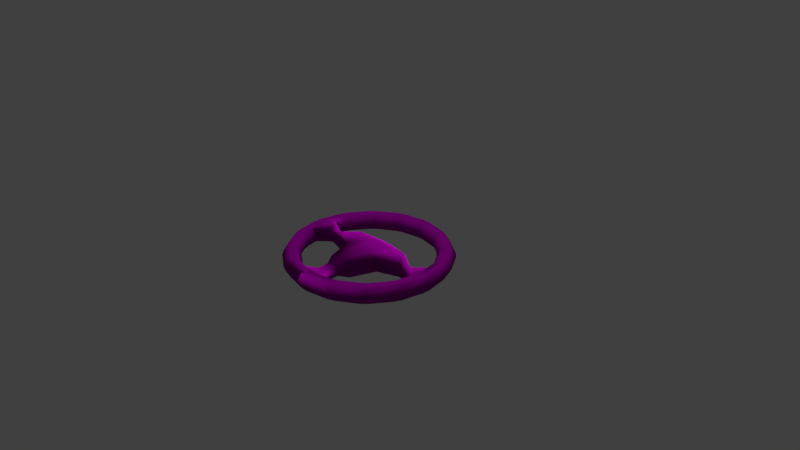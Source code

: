 # Source: SteeringWheel2.blend  (saved by Blender 2.79.0; exported with 4.5.12 LTS)
import bpy
from mathutils import Matrix  # noqa: F401  (used for matrix-valued properties, if any)

bpy.ops.wm.read_factory_settings(use_empty=True)
scene = bpy.context.scene
scene.name = 'Scene'

# ---- collections
col_collection_1 = bpy.data.collections.new('Collection 1'); scene.collection.children.link(col_collection_1)

# ---- images (referenced by path relative to the original .blend; pixels are not part of the script)
import os
ASSET_DIR = os.environ.get("B2B_ASSET_DIR", "")  # directory of the original .blend (textures are referenced by path, not embedded)
HERE = os.path.dirname(os.path.abspath(__file__))  # packed textures are extracted next to this script under _unpacked/

def load_image(name, relpath, width, height, colorspace="sRGB"):
    """Load a texture the original file referenced (path relative to the .blend, or extracted next to this script)."""
    p = next((c for c in (os.path.join(HERE, relpath), os.path.join(ASSET_DIR, relpath)) if relpath and os.path.exists(c)), "")
    if p:
        img = bpy.data.images.load(p, check_existing=True)
        img.name = name
    else:  # same state as the original file: an image datablock whose file is absent (Cycles renders it pink)
        img = bpy.data.images.new(name, width, height)
        img.source = "FILE"
        img.filepath = "//" + (relpath or name)
    img.colorspace_settings.name = colorspace
    return img
img_normalmap_png = load_image('NormalMap.png', 'NormalMap.png', 1024, 1024, 'Non-Color')
img_steeringwheel_png = load_image('SteeringWheel.png', 'SteeringWheel.png', 1024, 1024, 'sRGB')

# ---- materials (node trees are filled in below, after node groups)
mat_material_001 = bpy.data.materials.new('Material.001')
mat_material_001.alpha_threshold = 0.0
mat_material_001.roughness = 0.5

# ---- material node trees
mat_material_001.use_nodes = True; mat_material_001.node_tree.nodes.clear()
_N = mat_material_001.node_tree.nodes; _L = mat_material_001.node_tree.links
n0 = _N.new('ShaderNodeTexImage'); n0.name = 'Image Texture.001'; n0.location = (-341, -18)
n0.width = 140
n0.image = img_normalmap_png
n1 = _N.new('ShaderNodeTexImage'); n1.name = 'Image Texture'; n1.location = (-346, 297)
n1.width = 140
n1.image = img_steeringwheel_png
n2 = _N.new('ShaderNodeMixShader'); n2.name = 'Mix Shader'; n2.location = (220, 178)
n2.inputs[0].default_value = 0.1
n3 = _N.new('ShaderNodeOutputMaterial'); n3.name = 'Material Output'; n3.location = (423, 191)
n4 = _N.new('ShaderNodeBsdfDiffuse'); n4.name = 'Diffuse BSDF'; n4.location = (10, 300)
n5 = _N.new('ShaderNodeBsdfAnisotropic'); n5.name = 'Glossy BSDF'; n5.location = (34, 55)
n5.distribution = 'GGX'
n5.inputs[0].default_value = (0.0547, 0.0547, 0.0547, 1.0)
n5.inputs[1].default_value = 0.4743
n6 = _N.new('ShaderNodeNormalMap'); n6.name = 'Normal Map'; n6.location = (-174, 107)
n6.inputs[0].default_value = 4.5
_L.new(n0.outputs[0], n6.inputs[1])
_L.new(n4.outputs[0], n2.inputs[1])
_L.new(n2.outputs[0], n3.inputs[0])
_L.new(n5.outputs[0], n2.inputs[2])
_L.new(n1.outputs[0], n4.inputs[0])
_L.new(n6.outputs[0], n4.inputs[2])
_L.new(n6.outputs[0], n5.inputs[4])
n3.is_active_output = True

# ---- world
world_world = bpy.data.worlds.new('World'); scene.world = world_world
world_world.color = (0.05088, 0.05088, 0.05088)
world_world.use_sun_shadow = False
world_world.sun_shadow_jitter_overblur = 0.0
world_world.cycles.sampling_method = 'MANUAL'

# ---- cameras
cam_camera = bpy.data.cameras.new('Camera')
cam_camera.clip_end = 100.0
cam_camera.lens = 35.0
cam_camera.sensor_width = 32.0
cam_camera.sensor_height = 18.0
cam_camera.ortho_scale = 7.314
cam_camera.dof.focus_distance = 0.0

# ---- lights
light_sun_002 = bpy.data.lights.new('Sun.002', 'SUN')
light_sun_002.transmission_factor = 0.0
light_sun_002.angle = 0.1993
light_sun_002.energy = 1.0
light_sun_002.shadow_buffer_clip_start = 0.5
light_sun_002.shadow_soft_size = 0.1
light_sun_002.shadow_cascade_max_distance = 1000.0
light_sun_001 = bpy.data.lights.new('Sun.001', 'SUN')
light_sun_001.transmission_factor = 0.0
light_sun_001.angle = 0.1993
light_sun_001.energy = 1.0
light_sun_001.shadow_buffer_clip_start = 0.5
light_sun_001.shadow_soft_size = 0.1
light_sun_001.shadow_cascade_max_distance = 1000.0

# ---- meshes
me_torus = bpy.data.meshes.new('Torus')
me_torus.from_pydata([(1.115, 0.05262, 0.0), (1.115, -0.05262, 0.0), (1.052, -0.05262, 0.1083), (1.052, 0.05262, 0.1083), (1.009, 0.0, 0.1083), (0.927, 0.05262, 0.1083), (0.927, -0.05262, 0.1083), (0.9909, 0.0, 0.1083), (0.927, -0.05262, -0.1083), (0.927, 0.05262, -0.1083), (0.9909, 0.0, -0.1083), (1.052, 0.05262, -0.1083), (1.052, -0.05262, -0.1083), (1.009, 0.0, -0.1083), (1.01, 0.4751, 0.0), (1.05, 0.3779, 0.0), (0.9921, 0.354, 0.1083), (0.9518, 0.4512, 0.1083), (0.9323, 0.3862, 0.1083), (0.8363, 0.4034, 0.1083), (0.8766, 0.3061, 0.1083), (0.9155, 0.3792, 0.1083), (0.8189, 0.2822, 1.531e-17), (0.7786, 0.3795, 1.531e-17), (0.8766, 0.3061, -0.1083), (0.8363, 0.4034, -0.1083), (0.9155, 0.3792, -0.1083), (0.9518, 0.4512, -0.1083), (0.9921, 0.354, -0.1083), (0.9323, 0.3862, -0.1083), (0.8253, 0.7509, 0.0), (0.7509, 0.8253, 0.0), (0.7811, 0.7067, 0.1083), (0.7067, 0.7811, 0.1083), (0.7135, 0.7135, 0.1083), (0.6183, 0.6927, 0.1083), (0.6927, 0.6183, 0.1083), (0.7007, 0.7007, 0.1083), (0.5741, 0.6485, 1.531e-17), (0.6485, 0.5741, 1.531e-17), (0.6927, 0.6183, -0.1083), (0.6183, 0.6927, -0.1083), (0.7007, 0.7007, -0.1083), (0.7067, 0.7811, -0.1083), (0.7811, 0.7067, -0.1083), (0.7135, 0.7135, -0.1083), (0.4751, 1.01, 0.0), (0.3779, 1.05, 0.0), (0.4512, 0.9518, 0.1083), (0.354, 0.9921, 0.1083), (0.3862, 0.9323, 0.1083), (0.3061, 0.8766, 0.1083), (0.4034, 0.8363, 0.1083), (0.3792, 0.9155, 0.1083), (0.2822, 0.8189, 1.531e-17), (0.3795, 0.7786, 1.531e-17), (0.4034, 0.8363, -0.1083), (0.3061, 0.8766, -0.1083), (0.3792, 0.9155, -0.1083), (0.354, 0.9921, -0.1083), (0.4512, 0.9518, -0.1083), (0.3862, 0.9323, -0.1083), (-0.05262, 1.115, 0.0), (0.05262, 1.115, 0.0), (0.05262, 1.052, 0.1083), (-0.05262, 1.052, 0.1083), (7.619e-08, 1.009, 0.1083), (-0.05262, 0.927, 0.1083), (0.05262, 0.927, 0.1083), (7.481e-08, 0.9909, 0.1083), (-0.05262, 0.8645, 1.531e-17), (0.05262, 0.8645, 1.531e-17), (0.05262, 0.927, -0.1083), (-0.05262, 0.927, -0.1083), (7.481e-08, 0.9909, -0.1083), (-0.05262, 1.052, -0.1083), (0.05262, 1.052, -0.1083), (7.619e-08, 1.009, -0.1083), (-0.3779, 1.05, 0.0), (-0.4751, 1.01, 0.0), (-0.354, 0.9921, 0.1083), (-0.4512, 0.9518, 0.1083), (-0.3862, 0.9323, 0.1083), (-0.4034, 0.8363, 0.1083), (-0.3061, 0.8766, 0.1083), (-0.3792, 0.9155, 0.1083), (-0.3795, 0.7786, 1.531e-17), (-0.2822, 0.8189, 1.531e-17), (-0.3061, 0.8766, -0.1083), (-0.4034, 0.8363, -0.1083), (-0.3792, 0.9155, -0.1083), (-0.4512, 0.9518, -0.1083), (-0.354, 0.9921, -0.1083), (-0.3862, 0.9323, -0.1083), (-0.7509, 0.8253, 0.0), (-0.8253, 0.7509, 0.0), (-0.7067, 0.7811, 0.1083), (-0.7811, 0.7067, 0.1083), (-0.7135, 0.7135, 0.1083), (-0.6927, 0.6183, 0.1083), (-0.6183, 0.6927, 0.1083), (-0.7007, 0.7007, 0.1083), (-0.6485, 0.5741, 1.531e-17), (-0.5741, 0.6485, 1.531e-17), (-0.6183, 0.6927, -0.1083), (-0.6927, 0.6183, -0.1083), (-0.7007, 0.7007, -0.1083), (-0.7811, 0.7067, -0.1083), (-0.7067, 0.7811, -0.1083), (-0.7135, 0.7135, -0.1083), (-1.01, 0.4751, 0.0), (-1.05, 0.3779, 0.0), (-0.9518, 0.4512, 0.1083), (-0.9921, 0.354, 0.1083), (-0.9323, 0.3862, 0.1083), (-0.8766, 0.3061, 0.1083), (-0.8363, 0.4034, 0.1083), (-0.9155, 0.3792, 0.1083), (-0.7786, 0.3795, 1.531e-17), (-0.8189, 0.2822, 1.531e-17), (-0.8363, 0.4034, -0.1083), (-0.8766, 0.3061, -0.1083), (-0.9155, 0.3792, -0.1083), (-0.9921, 0.354, -0.1083), (-0.9518, 0.4512, -0.1083), (-0.9323, 0.3862, -0.1083), (-1.115, -0.05262, 0.0), (-1.115, 0.05262, 0.0), (-1.052, 0.05262, 0.1083), (-1.052, -0.05262, 0.1083), (-1.009, 8.822e-08, 0.1083), (-0.927, -0.05262, 0.1083), (-0.927, 0.05262, 0.1083), (-0.9909, 8.663e-08, 0.1083), (-0.927, 0.05262, -0.1083), (-0.927, -0.05262, -0.1083), (-0.9909, 8.663e-08, -0.1083), (-1.052, -0.05262, -0.1083), (-1.052, 0.05262, -0.1083), (-1.009, 8.822e-08, -0.1083), (-1.01, -0.4751, 0.0), (-1.05, -0.3779, 0.0), (-0.9921, -0.354, 0.1083), (-0.9518, -0.4512, 0.1083), (-0.9323, -0.3862, 0.1083), (-0.8363, -0.4034, 0.1083), (-0.8766, -0.3061, 0.1083), (-0.9155, -0.3792, 0.1083), (-0.8189, -0.2822, 1.531e-17), (-0.7786, -0.3795, 1.531e-17), (-0.8766, -0.3061, -0.1083), (-0.8363, -0.4034, -0.1083), (-0.9155, -0.3792, -0.1083), (-0.9518, -0.4512, -0.1083), (-0.9921, -0.354, -0.1083), (-0.9323, -0.3862, -0.1083), (-0.7509, -0.8253, 0.0), (-0.8253, -0.7509, 0.0), (-0.7811, -0.7067, 0.1083), (-0.7067, -0.7811, 0.1083), (-0.7135, -0.7135, 0.1083), (-0.6183, -0.6927, 0.1083), (-0.6927, -0.6183, 0.1083), (-0.7007, -0.7007, 0.1083), (-0.5741, -0.6485, 1.531e-17), (-0.6485, -0.5741, 1.531e-17), (-0.6927, -0.6183, -0.1083), (-0.6183, -0.6927, -0.1083), (-0.7007, -0.7007, -0.1083), (-0.7067, -0.7811, -0.1083), (-0.7811, -0.7067, -0.1083), (-0.7135, -0.7135, -0.1083), (-0.4751, -1.01, 0.0), (-0.3779, -1.05, 0.0), (-0.4512, -0.9518, 0.1083), (-0.354, -0.9921, 0.1083), (-0.3862, -0.9323, 0.1083), (-0.3061, -0.8766, 0.1083), (-0.4034, -0.8363, 0.1083), (-0.3792, -0.9155, 0.1083), (-0.3795, -0.7786, 1.531e-17), (-0.2822, -0.8189, 1.531e-17), (-0.4034, -0.8363, -0.1083), (-0.3061, -0.8766, -0.1083), (-0.3792, -0.9155, -0.1083), (-0.354, -0.9921, -0.1083), (-0.4512, -0.9518, -0.1083), (-0.3862, -0.9323, -0.1083), (0.05262, -1.115, 0.0), (-0.05262, -1.115, 0.0), (-0.05262, -1.052, 0.1083), (0.05262, -1.052, 0.1083), (7.619e-08, -1.009, 0.1083), (0.05262, -0.927, 0.1083), (-0.05262, -0.927, 0.1083), (7.481e-08, -0.9909, 0.1083), (-0.05262, -0.927, -0.1083), (0.05262, -0.927, -0.1083), (7.481e-08, -0.9909, -0.1083), (0.05262, -1.052, -0.1083), (-0.05262, -1.052, -0.1083), (7.619e-08, -1.009, -0.1083), (0.4751, -1.01, 0.0), (0.3779, -1.05, 0.0), (0.354, -0.9921, 0.1083), (0.4512, -0.9518, 0.1083), (0.3862, -0.9323, 0.1083), (0.4034, -0.8363, 0.1083), (0.3061, -0.8766, 0.1083), (0.3792, -0.9155, 0.1083), (0.3795, -0.7786, 1.531e-17), (0.2822, -0.8189, 1.531e-17), (0.3061, -0.8766, -0.1083), (0.4034, -0.8363, -0.1083), (0.3792, -0.9155, -0.1083), (0.4512, -0.9518, -0.1083), (0.354, -0.9921, -0.1083), (0.3862, -0.9323, -0.1083), (0.8253, -0.7509, 0.0), (0.7509, -0.8253, 0.0), (0.7067, -0.7811, 0.1083), (0.7811, -0.7067, 0.1083), (0.7135, -0.7135, 0.1083), (0.6927, -0.6183, 0.1083), (0.6183, -0.6927, 0.1083), (0.7007, -0.7007, 0.1083), (0.5741, -0.6485, 1.531e-17), (0.6485, -0.5741, 1.531e-17), (0.6183, -0.6927, -0.1083), (0.6927, -0.6183, -0.1083), (0.7007, -0.7007, -0.1083), (0.7811, -0.7067, -0.1083), (0.7067, -0.7811, -0.1083), (0.7135, -0.7135, -0.1083), (1.01, -0.4751, 0.0), (1.05, -0.3779, 0.0), (0.9518, -0.4512, 0.1083), (0.9921, -0.354, 0.1083), (0.9323, -0.3862, 0.1083), (0.8766, -0.3061, 0.1083), (0.8363, -0.4034, 0.1083), (0.9155, -0.3792, 0.1083), (0.8189, -0.2822, 1.531e-17), (0.7786, -0.3795, 1.531e-17), (0.8363, -0.4034, -0.1083), (0.8766, -0.3061, -0.1083), (0.9155, -0.3792, -0.1083), (0.9921, -0.354, -0.1083), (0.9518, -0.4512, -0.1083), (0.9323, -0.3862, -0.1083), (-0.1674, -0.8417, 1.531e-17), (0.1674, -0.8417, 1.531e-17), (0.8417, 0.1674, 1.531e-17), (0.8417, -0.1674, 1.531e-17), (-0.8417, 0.1674, 1.531e-17), (-0.8417, -0.1674, 1.531e-17), (-0.1481, -0.908, 0.1083), (-0.1752, -0.881, 0.0707), (-0.2096, -0.8958, 0.1083), (-0.1752, -0.881, -0.0707), (-0.1481, -0.908, -0.1083), (-0.2096, -0.8958, -0.1083), (0.1752, -0.881, 0.0707), (0.1481, -0.908, 0.1083), (0.2096, -0.8958, 0.1083), (0.1481, -0.908, -0.1083), (0.1752, -0.881, -0.0707), (0.2096, -0.8958, -0.1083), (0.882, 0.1754, 0.07255), (0.9079, 0.1488, 0.1083), (0.8958, 0.2096, 0.1083), (0.9079, 0.1488, -0.1083), (0.882, 0.1754, -0.07255), (0.8958, 0.2096, -0.1083), (0.9079, -0.1487, 0.1083), (0.8822, -0.1755, 0.07284), (0.8958, -0.2096, 0.1083), (0.8822, -0.1755, -0.07284), (0.9079, -0.1487, -0.1083), (0.8958, -0.2096, -0.1083), (-0.9079, 0.1488, 0.1083), (-0.882, 0.1754, 0.07255), (-0.8958, 0.2096, 0.1083), (-0.882, 0.1754, -0.07255), (-0.9079, 0.1488, -0.1083), (-0.8958, 0.2096, -0.1083), (-0.8822, -0.1755, 0.07284), (-0.9079, -0.1487, 0.1083), (-0.8958, -0.2096, 0.1083), (-0.9079, -0.1487, -0.1083), (-0.8822, -0.1755, -0.07284), (-0.8958, -0.2096, -0.1083), (-0.1592, -0.4668, -0.1), (-0.1932, -0.4668, -0.06868), (-0.1932, -0.4668, 0.06868), (-0.1592, -0.4668, 0.1), (-0.41, 0.2057, -0.1), (-0.4189, 0.2363, -0.069), (-0.4189, 0.2363, 0.069), (-0.41, 0.2057, 0.1), (0.1932, -0.4668, -0.06868), (0.1592, -0.4668, -0.1), (0.1592, -0.4668, 0.1), (0.1932, -0.4668, 0.06868), (0.4189, 0.2363, -0.069), (0.41, 0.2057, -0.1), (0.41, 0.2057, 0.1), (0.4189, 0.2363, 0.069), (-0.306, -0.1527, -0.06868), (-0.2821, -0.1258, -0.1), (-0.2821, -0.1258, 0.1), (-0.306, -0.1527, 0.06868), (0.2821, -0.1258, -0.1), (0.306, -0.1527, -0.06868), (0.306, -0.1527, 0.06868), (0.2821, -0.1258, 0.1), (0.6959, 0.07235, 0.06106), (0.6956, 0.1049, 0.02921), (0.6399, 0.1097, 0.02801), (0.6357, 0.07653, 0.05958), (0.6959, 0.07235, -0.06106), (0.6357, 0.07653, -0.05958), (0.6399, 0.1097, -0.02801), (0.6956, 0.1049, -0.02921), (0.6893, -0.097, -0.02904), (0.6303, -0.09158, -0.02666), (0.6309, -0.05994, -0.05805), (0.6914, -0.06485, -0.06073), (0.6893, -0.097, 0.02904), (0.6914, -0.06485, 0.06073), (0.6309, -0.05994, 0.05805), (0.6303, -0.09158, 0.02666), (-0.6893, -0.097, 0.02903), (-0.6303, -0.09157, 0.02666), (-0.6309, -0.05994, 0.05804), (-0.6914, -0.06485, 0.06073), (-0.6956, 0.1049, 0.02921), (-0.6959, 0.07235, 0.06106), (-0.6357, 0.07652, 0.05957), (-0.6399, 0.1097, 0.02801), (-0.6959, 0.07235, -0.06106), (-0.6956, 0.1049, -0.02921), (-0.6399, 0.1097, -0.02801), (-0.6357, 0.07652, -0.05957), (-0.6893, -0.097, -0.02903), (-0.6914, -0.06485, -0.06073), (-0.6309, -0.05994, -0.05804), (-0.6303, -0.09157, -0.02666), (-0.08278, -0.5953, -0.06043), (-0.1168, -0.5953, -0.02911), (-0.1168, -0.5953, 0.02911), (-0.08278, -0.5953, 0.06043), (0.08278, -0.5953, 0.06043), (0.1168, -0.5953, 0.02911), (0.1168, -0.5953, -0.02911), (0.08278, -0.5953, -0.06043), (-0.1168, -0.7684, -0.02911), (-0.08278, -0.7684, -0.06043), (-0.08278, -0.7684, 0.06043), (-0.1168, -0.7684, 0.02911), (0.1168, -0.7684, 0.02911), (0.08278, -0.7684, 0.06043), (0.08278, -0.7684, -0.06043), (0.1168, -0.7684, -0.02911), (0.1367, 0.2057, -0.1), (-0.1367, 0.2057, -0.1), (-0.1396, 0.285, -0.069), (0.1396, 0.285, -0.069), (-0.1367, 0.2057, 0.1), (0.1367, 0.2057, 0.1), (0.1396, 0.285, 0.069), (-0.1396, 0.285, 0.069), (0.02759, -0.7684, 0.06043), (-0.02759, -0.7684, 0.06043), (-0.02759, -0.7684, -0.06043), (0.02759, -0.7684, -0.06043), (-0.05308, -0.4668, -0.1), (0.05308, -0.4668, -0.1), (0.02759, -0.5953, -0.06043), (-0.02759, -0.5953, -0.06043), (-0.09402, -0.1258, -0.1), (0.09402, -0.1258, -0.1), (0.05308, -0.4668, 0.1), (-0.05308, -0.4668, 0.1), (-0.02759, -0.5953, 0.06043), (0.02759, -0.5953, 0.06043), (0.09402, -0.1258, 0.1), (-0.09402, -0.1258, 0.1)], [], [(11, 28, 15, 0), (132, 131, 287, 335, 337, 280), (27, 44, 30, 14), (235, 1, 2, 237), (18, 17, 32, 34, 37, 36, 19, 21), (19, 36, 39, 23), (23, 39, 40, 25), (26, 25, 40, 42, 45, 44, 27, 29), (31, 46, 48, 33), (14, 30, 32, 17), (43, 60, 46, 31), (35, 52, 55, 38), (38, 55, 56, 41), (42, 41, 56, 58, 61, 60, 43, 45), (47, 63, 64, 49), (34, 33, 48, 50, 53, 52, 35, 37), (59, 76, 63, 47), (51, 68, 71, 54), (54, 71, 72, 57), (58, 57, 72, 74, 77, 76, 59, 61), (75, 92, 78, 62), (50, 49, 64, 66, 69, 68, 51, 53), (66, 65, 80, 82, 85, 84, 67, 69), (67, 84, 87, 70), (70, 87, 88, 73), (74, 73, 88, 90, 93, 92, 75, 77), (91, 108, 94, 79), (62, 78, 80, 65), (82, 81, 96, 98, 101, 100, 83, 85), (83, 100, 103, 86), (86, 103, 104, 89), (90, 89, 104, 106, 109, 108, 91, 93), (95, 110, 112, 97), (79, 94, 96, 81), (107, 124, 110, 95), (99, 116, 118, 102), (102, 118, 120, 105), (106, 105, 120, 122, 125, 124, 107, 109), (123, 138, 127, 111), (98, 97, 112, 114, 117, 116, 99, 101), (119, 254, 283, 285, 121), (332, 286, 255, 290, 344), (137, 154, 141, 126), (111, 127, 128, 113), (286, 288, 146, 148, 255), (136, 135, 289, 291, 150, 152, 155, 154, 137, 139), (293, 294, 311, 308), (255, 148, 150, 291, 290), (153, 170, 157, 140), (126, 141, 142, 129), (144, 143, 158, 160, 163, 162, 145, 147), (145, 162, 165, 149), (149, 165, 166, 151), (152, 151, 166, 168, 171, 170, 153, 155), (169, 186, 172, 156), (140, 157, 158, 143), (160, 159, 174, 176, 179, 178, 161, 163), (161, 178, 180, 164), (164, 180, 182, 167), (168, 167, 182, 184, 187, 186, 169, 171), (173, 189, 190, 175), (156, 172, 174, 159), (185, 200, 189, 173), (192, 191, 204, 206, 209, 208, 264, 263, 193, 195), (199, 216, 203, 188), (356, 259, 250, 257, 359), (262, 264, 208, 211, 251), (363, 360, 262, 251, 266), (6, 5, 269, 316, 329, 274), (251, 211, 212, 267, 266), (215, 232, 219, 202), (188, 203, 204, 191), (206, 205, 220, 222, 225, 224, 207, 209), (207, 224, 226, 210), (210, 226, 228, 213), (214, 213, 228, 230, 233, 232, 215, 217), (231, 248, 234, 218), (202, 219, 220, 205), (222, 221, 236, 238, 241, 240, 223, 225), (223, 240, 243, 227), (227, 243, 244, 229), (230, 229, 244, 246, 249, 248, 231, 233), (218, 234, 236, 221), (239, 276, 275, 253, 242), (268, 270, 20, 22, 252), (317, 268, 252, 272, 323), (328, 324, 277, 253, 275), (252, 22, 24, 273, 272), (0, 15, 16, 3), (2, 3, 4), (5, 6, 7), (8, 9, 10), (11, 12, 13), (16, 17, 18), (19, 20, 21), (24, 25, 26), (27, 28, 29), (32, 33, 34), (35, 36, 37), (40, 41, 42), (43, 44, 45), (48, 49, 50), (51, 52, 53), (56, 57, 58), (59, 60, 61), (64, 65, 66), (67, 68, 69), (72, 73, 74), (75, 76, 77), (80, 81, 82), (83, 84, 85), (88, 89, 90), (91, 92, 93), (96, 97, 98), (99, 100, 101), (104, 105, 106), (107, 108, 109), (112, 113, 114), (115, 116, 117), (120, 121, 122), (123, 124, 125), (128, 129, 130), (131, 132, 133), (134, 135, 136), (137, 138, 139), (142, 143, 144), (145, 146, 147), (150, 151, 152), (153, 154, 155), (158, 159, 160), (161, 162, 163), (166, 167, 168), (169, 170, 171), (174, 175, 176), (177, 178, 179), (182, 183, 184), (185, 186, 187), (190, 191, 192), (193, 194, 195), (196, 197, 198), (199, 200, 201), (204, 205, 206), (207, 208, 209), (212, 213, 214), (215, 216, 217), (220, 221, 222), (223, 224, 225), (228, 229, 230), (231, 232, 233), (236, 237, 238), (239, 240, 241), (244, 245, 246), (247, 248, 249), (31, 33, 32, 30), (173, 175, 174, 172), (161, 164, 165, 162), (172, 186, 185, 173), (35, 38, 39, 36), (95, 97, 96, 94), (51, 54, 55, 52), (235, 237, 236, 234), (99, 102, 103, 100), (15, 28, 27, 14), (234, 248, 247, 235), (207, 210, 211, 208), (14, 17, 16, 15), (47, 49, 48, 46), (198, 197, 265, 267, 212, 214, 217, 216, 199, 201), (149, 151, 150, 148), (46, 60, 59, 47), (119, 121, 120, 118), (1, 12, 11, 0), (181, 183, 182, 180), (83, 86, 87, 84), (23, 25, 24, 22), (141, 154, 153, 140), (63, 76, 75, 62), (203, 216, 215, 202), (67, 70, 71, 68), (239, 242, 243, 240), (0, 3, 2, 1), (181, 250, 259, 261, 183), (140, 143, 142, 141), (164, 167, 166, 165), (54, 57, 56, 55), (189, 200, 199, 188), (127, 138, 137, 126), (62, 65, 64, 63), (38, 41, 40, 39), (102, 105, 104, 103), (219, 232, 231, 218), (111, 113, 112, 110), (210, 213, 212, 211), (79, 81, 80, 78), (188, 191, 190, 189), (126, 129, 128, 127), (110, 124, 123, 111), (86, 89, 88, 87), (202, 205, 204, 203), (242, 245, 244, 243), (94, 108, 107, 95), (227, 229, 228, 226), (9, 8, 278, 327, 320, 271), (223, 227, 226, 224), (30, 44, 43, 31), (145, 149, 148, 146), (78, 92, 91, 79), (218, 221, 220, 219), (115, 119, 118, 116), (19, 23, 22, 20), (157, 170, 169, 156), (70, 73, 72, 71), (177, 181, 180, 178), (156, 159, 158, 157), (247, 12, 1, 235), (184, 183, 261, 260, 196, 198, 201, 200, 185, 187), (176, 175, 190, 192, 195, 194, 256, 258, 177, 179), (194, 193, 263, 361, 372, 373, 358, 256), (197, 196, 260, 357, 374, 375, 362, 265), (4, 3, 16, 18, 21, 20, 270, 269, 5, 7), (238, 237, 2, 4, 7, 6, 274, 276, 239, 241), (246, 245, 279, 278, 8, 10, 13, 12, 247, 249), (242, 253, 277, 279, 245), (135, 134, 284, 340, 345, 289), (336, 341, 283, 254, 281), (122, 121, 285, 284, 134, 136, 139, 138, 123, 125), (114, 113, 128, 130, 133, 132, 280, 282, 115, 117), (310, 299, 338, 334), (364, 305, 312, 381), (304, 307, 318, 322), (381, 312, 301, 377), (383, 295, 351, 384), (367, 370, 307, 304), (300, 303, 353, 354), (296, 309, 346, 343), (312, 305, 321, 326), (377, 301, 355, 378), (10, 9, 271, 273, 24, 26, 29, 28, 11, 13), (308, 311, 333, 347), (306, 315, 330, 319), (350, 349, 356, 359), (130, 129, 142, 144, 147, 146, 288, 287, 131, 133), (298, 297, 342, 339), (314, 313, 325, 331), (368, 299, 310, 387), (384, 351, 358, 373), (294, 293, 349, 350), (387, 310, 295, 383), (313, 314, 303, 300), (115, 282, 281, 254, 119), (378, 355, 362, 375), (354, 353, 360, 363), (256, 257, 258), (259, 260, 261), (262, 263, 264), (265, 266, 267), (268, 269, 270), (271, 272, 273), (274, 275, 276), (277, 278, 279), (280, 281, 282), (283, 284, 285), (286, 287, 288), (289, 290, 291), (316, 317, 318, 319), (320, 321, 322, 323), (324, 325, 326, 327), (328, 329, 330, 331), (332, 333, 334, 335), (336, 337, 338, 339), (340, 341, 342, 343), (344, 345, 346, 347), (280, 337, 336, 281), (265, 362, 363, 266), (259, 356, 357, 260), (286, 332, 335, 287), (268, 317, 316, 269), (274, 329, 328, 275), (277, 324, 327, 278), (289, 345, 344, 290), (256, 358, 359, 257), (262, 360, 361, 263), (271, 320, 323, 272), (283, 341, 340, 284), (309, 292, 293, 308), (365, 296, 297, 366), (369, 306, 307, 370), (315, 302, 303, 314), (295, 310, 311, 294), (301, 312, 313, 300), (317, 323, 322, 318), (326, 321, 320, 327), (319, 330, 329, 316), (331, 325, 324, 328), (306, 319, 318, 307), (321, 305, 304, 322), (314, 331, 330, 315), (325, 313, 312, 326), (334, 338, 337, 335), (339, 342, 341, 336), (343, 346, 345, 340), (332, 344, 347, 333), (296, 343, 342, 297), (338, 299, 298, 339), (308, 347, 346, 309), (310, 334, 333, 311), (292, 348, 349, 293), (351, 295, 294, 350), (300, 354, 355, 301), (353, 303, 302, 352), (354, 363, 362, 355), (356, 349, 348, 357), (358, 351, 350, 359), (360, 353, 352, 361), (177, 258, 257, 250, 181), (299, 368, 371, 298), (368, 369, 370, 371), (305, 364, 367, 304), (364, 365, 366, 367), (348, 379, 374, 357), (379, 378, 375, 374), (315, 386, 382, 302), (386, 387, 383, 382), (352, 385, 372, 361), (385, 384, 373, 372), (306, 369, 386, 315), (369, 368, 387, 386), (292, 376, 379, 348), (376, 377, 378, 379), (297, 298, 371, 366), (366, 371, 370, 367), (302, 382, 385, 352), (382, 383, 384, 385), (309, 380, 376, 292), (380, 381, 377, 376), (296, 365, 380, 309), (365, 364, 381, 380)])
me_torus.polygons.foreach_set('use_smooth', [True] * 337)
_uv = me_torus.uv_layers.new(name='UVMap')
_uv.uv.foreach_set('vector', [0.3687, 0.7499, 0.4073, 0.7082, 0.4242, 0.7227, 0.3847, 0.7654, 0.1375, 0.05825, 0.1564, 0.04707, 0.1738, 0.03812, 0.19, 0.08834, 0.1619, 0.1177, 0.1209, 0.07006, 0.4201, 0.694, 0.4569, 0.6521, 0.4736, 0.6662, 0.4362, 0.7091, 0.2268, 0.7238, 0.2675, 0.6828, 0.2834, 0.6985, 0.2432, 0.739, 0.345, 0.6395, 0.3454, 0.6272, 0.3821, 0.5857, 0.3941, 0.5839, 0.3966, 0.5862, 0.3987, 0.6023, 0.364, 0.6422, 0.3475, 0.6418, 0.364, 0.6422, 0.3987, 0.6023, 0.4177, 0.6204, 0.3843, 0.6591, 0.3843, 0.6591, 0.4177, 0.6204, 0.4383, 0.6377, 0.4031, 0.6769, 0.4052, 0.6933, 0.4031, 0.6769, 0.4383, 0.6377, 0.4546, 0.6378, 0.4572, 0.64, 0.4569, 0.6521, 0.4201, 0.694, 0.4078, 0.6957, 0.3776, 0.5578, 0.4147, 0.5149, 0.4309, 0.5298, 0.3943, 0.5718, 0.3286, 0.6131, 0.3662, 0.571, 0.3821, 0.5857, 0.3454, 0.6272, 0.4692, 0.6383, 0.5061, 0.5968, 0.5228, 0.611, 0.485, 0.653, 0.413, 0.5862, 0.4482, 0.5467, 0.4671, 0.5646, 0.4336, 0.6035, 0.4336, 0.6035, 0.4671, 0.5646, 0.4874, 0.5818, 0.4526, 0.6216, 0.4546, 0.6378, 0.4526, 0.6216, 0.4874, 0.5818, 0.5039, 0.5821, 0.5065, 0.5844, 0.5061, 0.5968, 0.4692, 0.6383, 0.4572, 0.64, 0.4264, 0.5012, 0.4645, 0.4582, 0.4806, 0.4732, 0.4435, 0.5154, 0.3941, 0.5839, 0.3943, 0.5718, 0.4309, 0.5298, 0.4432, 0.5279, 0.4459, 0.5302, 0.4482, 0.5467, 0.413, 0.5862, 0.3966, 0.5862, 0.5186, 0.5827, 0.5558, 0.5409, 0.5727, 0.5551, 0.5345, 0.5977, 0.4626, 0.5304, 0.4973, 0.4903, 0.5164, 0.5084, 0.483, 0.5476, 0.483, 0.5476, 0.5164, 0.5084, 0.5369, 0.5258, 0.502, 0.5658, 0.5039, 0.5821, 0.502, 0.5658, 0.5369, 0.5258, 0.5535, 0.5261, 0.5561, 0.5284, 0.5558, 0.5409, 0.5186, 0.5827, 0.5065, 0.5844, 0.5683, 0.5267, 0.6055, 0.4845, 0.6225, 0.4987, 0.5844, 0.5417, 0.4432, 0.5279, 0.4435, 0.5154, 0.4806, 0.4732, 0.4928, 0.4715, 0.4954, 0.4738, 0.4973, 0.4903, 0.4626, 0.5304, 0.4459, 0.5302, 0.4928, 0.4715, 0.4931, 0.4591, 0.5303, 0.4172, 0.5424, 0.4155, 0.545, 0.4178, 0.5469, 0.4341, 0.512, 0.4742, 0.4954, 0.4738, 0.512, 0.4742, 0.5469, 0.4341, 0.5659, 0.4523, 0.5325, 0.4915, 0.5325, 0.4915, 0.5659, 0.4523, 0.5863, 0.4695, 0.5516, 0.5097, 0.5535, 0.5261, 0.5516, 0.5097, 0.5863, 0.4695, 0.6031, 0.4697, 0.6057, 0.472, 0.6055, 0.4845, 0.5683, 0.5267, 0.5561, 0.5284, 0.6181, 0.4702, 0.6546, 0.4281, 0.6714, 0.4421, 0.6342, 0.4851, 0.4762, 0.4448, 0.5143, 0.4022, 0.5303, 0.4172, 0.4931, 0.4591, 0.5424, 0.4155, 0.5428, 0.4031, 0.5797, 0.3616, 0.5917, 0.3598, 0.5943, 0.362, 0.5963, 0.3783, 0.5615, 0.4181, 0.545, 0.4178, 0.5615, 0.4181, 0.5963, 0.3783, 0.6154, 0.3964, 0.5819, 0.4353, 0.5819, 0.4353, 0.6154, 0.3964, 0.636, 0.4137, 0.6008, 0.4532, 0.6031, 0.4697, 0.6008, 0.4532, 0.636, 0.4137, 0.6524, 0.4137, 0.6549, 0.416, 0.6546, 0.4281, 0.6181, 0.4702, 0.6057, 0.472, 0.5753, 0.3336, 0.6126, 0.2906, 0.6287, 0.3057, 0.592, 0.3477, 0.526, 0.3889, 0.5638, 0.3468, 0.5797, 0.3616, 0.5428, 0.4031, 0.6669, 0.4142, 0.7038, 0.3727, 0.7205, 0.387, 0.6827, 0.4289, 0.6107, 0.3621, 0.6459, 0.3228, 0.6647, 0.3405, 0.6313, 0.3794, 0.6313, 0.3794, 0.6647, 0.3405, 0.6852, 0.3576, 0.6503, 0.3975, 0.6524, 0.4137, 0.6503, 0.3975, 0.6852, 0.3576, 0.7018, 0.3581, 0.7043, 0.3604, 0.7038, 0.3727, 0.6669, 0.4142, 0.6549, 0.416, 0.7163, 0.3588, 0.7535, 0.3161, 0.7704, 0.3312, 0.7322, 0.3738, 0.5917, 0.3598, 0.592, 0.3477, 0.6287, 0.3057, 0.6411, 0.3039, 0.6437, 0.3063, 0.6459, 0.3228, 0.6107, 0.3621, 0.5943, 0.362, 0.6805, 0.3235, 0.6966, 0.3047, 0.7101, 0.3152, 0.7128, 0.3255, 0.7001, 0.3415, 0.07017, 0.1989, 0.02447, 0.1865, 0.03989, 0.176, 0.03839, 0.1584, 0.08006, 0.1875, 0.7671, 0.3017, 0.8096, 0.2617, 0.8259, 0.2778, 0.7828, 0.3181, 0.6244, 0.2769, 0.6636, 0.2337, 0.68, 0.2492, 0.6415, 0.2914, 0.7421, 0.2328, 0.7389, 0.2229, 0.7523, 0.2073, 0.7715, 0.2256, 0.7551, 0.2412, 0.7514, 0.3007, 0.7493, 0.2828, 0.7642, 0.2686, 0.7744, 0.2599, 0.7908, 0.2455, 0.8081, 0.2465, 0.8106, 0.2491, 0.8096, 0.2617, 0.7671, 0.3017, 0.7541, 0.3032, 0.1103, 0.3765, 0.0787, 0.3695, 0.09547, 0.2929, 0.1337, 0.2915, 0.7551, 0.2412, 0.7715, 0.2256, 0.7908, 0.2455, 0.7744, 0.2599, 0.7637, 0.2564, 0.8235, 0.248, 0.8649, 0.2062, 0.8818, 0.2221, 0.8392, 0.2646, 0.6755, 0.22, 0.7169, 0.1724, 0.7341, 0.189, 0.6929, 0.2353, 0.7475, 0.1873, 0.7481, 0.1739, 0.79, 0.1315, 0.8029, 0.1304, 0.8055, 0.133, 0.8065, 0.1503, 0.7679, 0.1906, 0.7502, 0.1899, 0.7679, 0.1906, 0.8065, 0.1503, 0.8255, 0.1706, 0.7885, 0.2093, 0.7885, 0.2093, 0.8255, 0.1706, 0.8461, 0.19, 0.8069, 0.2293, 0.8081, 0.2465, 0.8069, 0.2293, 0.8461, 0.19, 0.8633, 0.191, 0.8659, 0.1935, 0.8649, 0.2062, 0.8235, 0.248, 0.8106, 0.2491, 0.8786, 0.1922, 0.9191, 0.1497, 0.9369, 0.1647, 0.8948, 0.2087, 0.7303, 0.1579, 0.774, 0.1144, 0.79, 0.1315, 0.7481, 0.1739, 0.8029, 0.1304, 0.8041, 0.1176, 0.8466, 0.07714, 0.8594, 0.07688, 0.8617, 0.07955, 0.8621, 0.09641, 0.8227, 0.1343, 0.8055, 0.133, 0.8227, 0.1343, 0.8621, 0.09641, 0.8797, 0.116, 0.8431, 0.1538, 0.8431, 0.1538, 0.8797, 0.116, 0.8998, 0.1341, 0.862, 0.1739, 0.8633, 0.191, 0.862, 0.1739, 0.8998, 0.1341, 0.9167, 0.1346, 0.9194, 0.1369, 0.9191, 0.1497, 0.8786, 0.1922, 0.8659, 0.1935, 0.8465, 0.04693, 0.8949, 0.01146, 0.9066, 0.03116, 0.8614, 0.06436, 0.7875, 0.1011, 0.8318, 0.05935, 0.8466, 0.07714, 0.8041, 0.1176, 0.9318, 0.135, 0.9653, 0.08831, 0.9854, 0.1, 0.9493, 0.15, 0.1014, 0.9246, 0.09824, 0.9129, 0.1284, 0.867, 0.1402, 0.8646, 0.1429, 0.8667, 0.1455, 0.8824, 0.1349, 0.8978, 0.1286, 0.907, 0.1189, 0.9218, 0.1044, 0.9259, 0.1567, 0.966, 0.1992, 0.9328, 0.2142, 0.9493, 0.1682, 0.9848, 0.06235, 0.4545, 0.0354, 0.4769, 0.03741, 0.4583, 0.02167, 0.4476, 0.05255, 0.4424, 0.1378, 0.9069, 0.1349, 0.8978, 0.1455, 0.8824, 0.1643, 0.8991, 0.1492, 0.9155, 0.1204, 0.5024, 0.1353, 0.5101, 0.1353, 0.5432, 0.1214, 0.5287, 0.1031, 0.5338, 0.4929, 0.3349, 0.4852, 0.3544, 0.4767, 0.372, 0.4248, 0.3407, 0.4487, 0.3094, 0.4987, 0.3171, 0.1492, 0.9155, 0.1643, 0.8991, 0.1824, 0.9164, 0.1682, 0.9283, 0.1589, 0.9262, 0.2131, 0.9198, 0.2532, 0.879, 0.2701, 0.8944, 0.2282, 0.9367, 0.0783, 0.903, 0.1107, 0.8533, 0.1284, 0.867, 0.09824, 0.9129, 0.1402, 0.8646, 0.14, 0.8523, 0.1776, 0.8091, 0.1903, 0.8074, 0.193, 0.8098, 0.195, 0.8267, 0.1592, 0.8663, 0.1429, 0.8667, 0.1592, 0.8663, 0.195, 0.8267, 0.214, 0.8453, 0.1795, 0.8832, 0.1795, 0.8832, 0.214, 0.8453, 0.2344, 0.8635, 0.1974, 0.9016, 0.1984, 0.918, 0.1974, 0.9016, 0.2344, 0.8635, 0.2513, 0.864, 0.2539, 0.8664, 0.2532, 0.879, 0.2131, 0.9198, 0.2007, 0.9205, 0.2665, 0.8649, 0.3052, 0.8225, 0.3224, 0.8371, 0.2827, 0.8808, 0.1221, 0.8385, 0.1611, 0.7934, 0.1776, 0.8091, 0.14, 0.8523, 0.1903, 0.8074, 0.1908, 0.7946, 0.2302, 0.7527, 0.2425, 0.7513, 0.245, 0.7537, 0.2466, 0.7703, 0.2101, 0.8104, 0.193, 0.8098, 0.2101, 0.8104, 0.2466, 0.7703, 0.2654, 0.7896, 0.2306, 0.8284, 0.2306, 0.8284, 0.2654, 0.7896, 0.2862, 0.8074, 0.2494, 0.8472, 0.2513, 0.864, 0.2494, 0.8472, 0.2862, 0.8074, 0.303, 0.8077, 0.3056, 0.81, 0.3052, 0.8225, 0.2665, 0.8649, 0.2539, 0.8664, 0.1736, 0.7795, 0.2144, 0.7369, 0.2302, 0.7527, 0.1908, 0.7946, 0.2618, 0.7542, 0.2774, 0.7397, 0.288, 0.7427, 0.2968, 0.7571, 0.2814, 0.7732, 0.3394, 0.6842, 0.3368, 0.6741, 0.3493, 0.6582, 0.3687, 0.676, 0.3528, 0.6946, 0.4173, 0.3526, 0.467, 0.3785, 0.4514, 0.3848, 0.4534, 0.4015, 0.4068, 0.37, 0.3649, 0.4395, 0.3732, 0.4291, 0.4065, 0.4626, 0.3899, 0.4638, 0.3826, 0.4793, 0.3528, 0.6946, 0.3687, 0.676, 0.3886, 0.6928, 0.3753, 0.707, 0.365, 0.706, 0.2795, 0.6694, 0.317, 0.6264, 0.333, 0.6411, 0.2965, 0.684, 0.2834, 0.6985, 0.2965, 0.684, 0.2962, 0.6968, 0.3161, 0.6994, 0.3012, 0.7166, 0.2989, 0.6992, 0.3352, 0.7469, 0.353, 0.7312, 0.3536, 0.7485, 0.3687, 0.7499, 0.3553, 0.7639, 0.3561, 0.751, 0.333, 0.6411, 0.3454, 0.6272, 0.345, 0.6395, 0.364, 0.6422, 0.3493, 0.6582, 0.3475, 0.6418, 0.3886, 0.6928, 0.4031, 0.6769, 0.4052, 0.6933, 0.4201, 0.694, 0.4073, 0.7082, 0.4078, 0.6957, 0.3821, 0.5857, 0.3943, 0.5718, 0.3941, 0.5839, 0.413, 0.5862, 0.3987, 0.6023, 0.3966, 0.5862, 0.4383, 0.6377, 0.4526, 0.6216, 0.4546, 0.6378, 0.4692, 0.6383, 0.4569, 0.6521, 0.4572, 0.64, 0.4309, 0.5298, 0.4435, 0.5154, 0.4432, 0.5279, 0.4626, 0.5304, 0.4482, 0.5467, 0.4459, 0.5302, 0.4874, 0.5818, 0.502, 0.5658, 0.5039, 0.5821, 0.5186, 0.5827, 0.5061, 0.5968, 0.5065, 0.5844, 0.4806, 0.4732, 0.4931, 0.4591, 0.4928, 0.4715, 0.512, 0.4742, 0.4973, 0.4903, 0.4954, 0.4738, 0.5369, 0.5258, 0.5516, 0.5097, 0.5535, 0.5261, 0.5683, 0.5267, 0.5558, 0.5409, 0.5561, 0.5284, 0.5303, 0.4172, 0.5428, 0.4031, 0.5424, 0.4155, 0.5615, 0.4181, 0.5469, 0.4341, 0.545, 0.4178, 0.5863, 0.4695, 0.6008, 0.4532, 0.6031, 0.4697, 0.6181, 0.4702, 0.6055, 0.4845, 0.6057, 0.472, 0.5797, 0.3616, 0.592, 0.3477, 0.5917, 0.3598, 0.6107, 0.3621, 0.5963, 0.3783, 0.5943, 0.362, 0.636, 0.4137, 0.6503, 0.3975, 0.6524, 0.4137, 0.6669, 0.4142, 0.6546, 0.4281, 0.6549, 0.416, 0.6287, 0.3057, 0.6415, 0.2914, 0.6411, 0.3039, 0.6604, 0.3067, 0.6459, 0.3228, 0.6437, 0.3063, 0.6852, 0.3576, 0.7001, 0.3415, 0.7018, 0.3581, 0.7163, 0.3588, 0.7038, 0.3727, 0.7043, 0.3604, 0.68, 0.2492, 0.6929, 0.2353, 0.6925, 0.2477, 0.714, 0.2506, 0.696, 0.2674, 0.6951, 0.2501, 0.7339, 0.3001, 0.7493, 0.2828, 0.7514, 0.3007, 0.7671, 0.3017, 0.7535, 0.3161, 0.7541, 0.3032, 0.7341, 0.189, 0.7481, 0.1739, 0.7475, 0.1873, 0.7679, 0.1906, 0.7523, 0.2073, 0.7502, 0.1899, 0.7908, 0.2455, 0.8069, 0.2293, 0.8081, 0.2465, 0.8235, 0.248, 0.8096, 0.2617, 0.8106, 0.2491, 0.79, 0.1315, 0.8041, 0.1176, 0.8029, 0.1304, 0.8227, 0.1343, 0.8065, 0.1503, 0.8055, 0.133, 0.8461, 0.19, 0.862, 0.1739, 0.8633, 0.191, 0.8786, 0.1922, 0.8649, 0.2062, 0.8659, 0.1935, 0.8466, 0.07714, 0.8614, 0.06436, 0.8594, 0.07688, 0.878, 0.08177, 0.8621, 0.09641, 0.8617, 0.07955, 0.8998, 0.1341, 0.9147, 0.1181, 0.9167, 0.1346, 0.9318, 0.135, 0.9191, 0.1497, 0.9194, 0.1369, 0.09034, 0.93, 0.09824, 0.9129, 0.1014, 0.9246, 0.1189, 0.9218, 0.1113, 0.9394, 0.1044, 0.9259, 0.1296, 0.9558, 0.1461, 0.9467, 0.1434, 0.9613, 0.1567, 0.966, 0.1408, 0.9754, 0.145, 0.9641, 0.1284, 0.867, 0.14, 0.8523, 0.1402, 0.8646, 0.1592, 0.8663, 0.1455, 0.8824, 0.1429, 0.8667, 0.1824, 0.9164, 0.1974, 0.9016, 0.1984, 0.918, 0.2131, 0.9198, 0.1992, 0.9328, 0.2007, 0.9205, 0.1776, 0.8091, 0.1908, 0.7946, 0.1903, 0.8074, 0.2101, 0.8104, 0.195, 0.8267, 0.193, 0.8098, 0.2344, 0.8635, 0.2494, 0.8472, 0.2513, 0.864, 0.2665, 0.8649, 0.2532, 0.879, 0.2539, 0.8664, 0.2302, 0.7527, 0.2432, 0.739, 0.2425, 0.7513, 0.2618, 0.7542, 0.2466, 0.7703, 0.245, 0.7537, 0.2862, 0.8074, 0.3012, 0.791, 0.303, 0.8077, 0.3179, 0.8082, 0.3052, 0.8225, 0.3056, 0.81, 0.3776, 0.5578, 0.3943, 0.5718, 0.3821, 0.5857, 0.3662, 0.571, 0.8465, 0.04693, 0.8614, 0.06436, 0.8466, 0.07714, 0.8318, 0.05935, 0.8227, 0.1343, 0.8431, 0.1538, 0.8255, 0.1706, 0.8065, 0.1503, 0.9369, 0.1647, 0.9191, 0.1497, 0.9318, 0.135, 0.9493, 0.15, 0.413, 0.5862, 0.4336, 0.6035, 0.4177, 0.6204, 0.3987, 0.6023, 0.5753, 0.3336, 0.592, 0.3477, 0.5797, 0.3616, 0.5638, 0.3468, 0.4626, 0.5304, 0.483, 0.5476, 0.4671, 0.5646, 0.4482, 0.5467, 0.2268, 0.7238, 0.2432, 0.739, 0.2302, 0.7527, 0.2144, 0.7369, 0.6107, 0.3621, 0.6313, 0.3794, 0.6154, 0.3964, 0.5963, 0.3783, 0.4242, 0.7227, 0.4073, 0.7082, 0.4201, 0.694, 0.4362, 0.7091, 0.3224, 0.8371, 0.3052, 0.8225, 0.3179, 0.8082, 0.3344, 0.8234, 0.1592, 0.8663, 0.1795, 0.8832, 0.1643, 0.8991, 0.1455, 0.8824, 0.3286, 0.6131, 0.3454, 0.6272, 0.333, 0.6411, 0.317, 0.6264, 0.4264, 0.5012, 0.4435, 0.5154, 0.4309, 0.5298, 0.4147, 0.5149, 0.1434, 0.9613, 0.1461, 0.9467, 0.1595, 0.9356, 0.1682, 0.9283, 0.1824, 0.9164, 0.1984, 0.918, 0.2007, 0.9205, 0.1992, 0.9328, 0.1567, 0.966, 0.145, 0.9641, 0.7885, 0.2093, 0.8069, 0.2293, 0.7908, 0.2455, 0.7715, 0.2256, 0.5228, 0.611, 0.5061, 0.5968, 0.5186, 0.5827, 0.5345, 0.5977, 0.6805, 0.3235, 0.7001, 0.3415, 0.6852, 0.3576, 0.6647, 0.3405, 0.3726, 0.7788, 0.3553, 0.7639, 0.3687, 0.7499, 0.3847, 0.7654, 0.896, 0.1003, 0.9147, 0.1181, 0.8998, 0.1341, 0.8797, 0.116, 0.5615, 0.4181, 0.5819, 0.4353, 0.5659, 0.4523, 0.5469, 0.4341, 0.3843, 0.6591, 0.4031, 0.6769, 0.3886, 0.6928, 0.3687, 0.676, 0.8259, 0.2778, 0.8096, 0.2617, 0.8235, 0.248, 0.8392, 0.2646, 0.5727, 0.5551, 0.5558, 0.5409, 0.5683, 0.5267, 0.5844, 0.5417, 0.2142, 0.9493, 0.1992, 0.9328, 0.2131, 0.9198, 0.2282, 0.9367, 0.512, 0.4742, 0.5325, 0.4915, 0.5164, 0.5084, 0.4973, 0.4903, 0.2618, 0.7542, 0.2814, 0.7732, 0.2654, 0.7896, 0.2466, 0.7703, 0.2795, 0.6694, 0.2965, 0.684, 0.2834, 0.6985, 0.2675, 0.6828, 0.896, 0.1003, 0.9122, 0.08388, 0.9236, 0.09326, 0.9263, 0.1028, 0.9147, 0.1181, 0.7303, 0.1579, 0.7481, 0.1739, 0.7341, 0.189, 0.7169, 0.1724, 0.8431, 0.1538, 0.862, 0.1739, 0.8461, 0.19, 0.8255, 0.1706, 0.483, 0.5476, 0.502, 0.5658, 0.4874, 0.5818, 0.4671, 0.5646, 0.1522, 0.9945, 0.1408, 0.9754, 0.1567, 0.966, 0.1682, 0.9848, 0.7704, 0.3312, 0.7535, 0.3161, 0.7671, 0.3017, 0.7828, 0.3181, 0.4762, 0.4448, 0.4931, 0.4591, 0.4806, 0.4732, 0.4645, 0.4582, 0.4336, 0.6035, 0.4526, 0.6216, 0.4383, 0.6377, 0.4177, 0.6204, 0.6313, 0.3794, 0.6503, 0.3975, 0.636, 0.4137, 0.6154, 0.3964, 0.2701, 0.8944, 0.2532, 0.879, 0.2665, 0.8649, 0.2827, 0.8808, 0.6244, 0.2769, 0.6415, 0.2914, 0.6287, 0.3057, 0.6126, 0.2906, 0.1795, 0.8832, 0.1974, 0.9016, 0.1824, 0.9164, 0.1643, 0.8991, 0.526, 0.3889, 0.5428, 0.4031, 0.5303, 0.4172, 0.5143, 0.4022, 0.0783, 0.903, 0.09824, 0.9129, 0.09034, 0.93, 0.06994, 0.9202, 0.6755, 0.22, 0.6929, 0.2353, 0.68, 0.2492, 0.6636, 0.2337, 0.7205, 0.387, 0.7038, 0.3727, 0.7163, 0.3588, 0.7322, 0.3738, 0.5819, 0.4353, 0.6008, 0.4532, 0.5863, 0.4695, 0.5659, 0.4523, 0.1221, 0.8385, 0.14, 0.8523, 0.1284, 0.867, 0.1107, 0.8533, 0.2814, 0.7732, 0.3012, 0.791, 0.2862, 0.8074, 0.2654, 0.7896, 0.6714, 0.4421, 0.6546, 0.4281, 0.6669, 0.4142, 0.6827, 0.4289, 0.2306, 0.8284, 0.2494, 0.8472, 0.2344, 0.8635, 0.214, 0.8453, 0.4413, 0.4289, 0.4282, 0.445, 0.4164, 0.4592, 0.3799, 0.4194, 0.3992, 0.3821, 0.4524, 0.4131, 0.2101, 0.8104, 0.2306, 0.8284, 0.214, 0.8453, 0.195, 0.8267, 0.4736, 0.6662, 0.4569, 0.6521, 0.4692, 0.6383, 0.485, 0.653, 0.7679, 0.1906, 0.7885, 0.2093, 0.7715, 0.2256, 0.7523, 0.2073, 0.6225, 0.4987, 0.6055, 0.4845, 0.6181, 0.4702, 0.6342, 0.4851, 0.1736, 0.7795, 0.1908, 0.7946, 0.1776, 0.8091, 0.1611, 0.7934, 0.6604, 0.3067, 0.6805, 0.3235, 0.6647, 0.3405, 0.6459, 0.3228, 0.364, 0.6422, 0.3843, 0.6591, 0.3687, 0.676, 0.3493, 0.6582, 0.8818, 0.2221, 0.8649, 0.2062, 0.8786, 0.1922, 0.8948, 0.2087, 0.5325, 0.4915, 0.5516, 0.5097, 0.5369, 0.5258, 0.5164, 0.5084, 0.878, 0.08177, 0.896, 0.1003, 0.8797, 0.116, 0.8621, 0.09641, 0.7875, 0.1011, 0.8041, 0.1176, 0.79, 0.1315, 0.774, 0.1144, 0.3179, 0.8082, 0.3553, 0.7639, 0.3726, 0.7788, 0.3344, 0.8234, 0.9167, 0.1346, 0.9147, 0.1181, 0.9263, 0.1028, 0.9333, 0.09342, 0.9439, 0.07852, 0.959, 0.07451, 0.9621, 0.07593, 0.9653, 0.08831, 0.9318, 0.135, 0.9194, 0.1369, 0.8594, 0.07688, 0.8614, 0.06436, 0.9066, 0.03116, 0.9188, 0.03406, 0.9203, 0.03709, 0.9167, 0.05196, 0.9024, 0.06282, 0.8931, 0.07005, 0.878, 0.08177, 0.8617, 0.07955, 0.4572, 0.02336, 0.476, 0.03934, 0.4907, 0.05595, 0.456, 0.07579, 0.4451, 0.06667, 0.4344, 0.0575, 0.4241, 0.0482, 0.4388, 0.01152, 0.07259, 0.5206, 0.05357, 0.5047, 0.03784, 0.4894, 0.07233, 0.4633, 0.08541, 0.473, 0.09761, 0.4834, 0.1097, 0.4941, 0.09022, 0.5336, 0.2962, 0.6968, 0.2965, 0.684, 0.333, 0.6411, 0.345, 0.6395, 0.3475, 0.6418, 0.3493, 0.6582, 0.3368, 0.6741, 0.3289, 0.684, 0.3161, 0.6994, 0.2989, 0.6992, 0.2425, 0.7513, 0.2432, 0.739, 0.2834, 0.6985, 0.2962, 0.6968, 0.2989, 0.6992, 0.3012, 0.7166, 0.2871, 0.731, 0.2774, 0.7397, 0.2618, 0.7542, 0.245, 0.7537, 0.303, 0.8077, 0.3012, 0.791, 0.3139, 0.7747, 0.322, 0.7629, 0.3352, 0.7469, 0.3536, 0.7485, 0.3561, 0.751, 0.3553, 0.7639, 0.3179, 0.8082, 0.3056, 0.81, 0.2814, 0.7732, 0.2968, 0.7571, 0.3101, 0.7647, 0.3139, 0.7747, 0.3012, 0.791, 0.0534, 0.1326, 0.068, 0.1163, 0.0825, 0.1021, 0.1246, 0.1521, 0.08907, 0.1787, 0.0403, 0.1474, 0.151, 0.1273, 0.1357, 0.1419, 0.09447, 0.09907, 0.1121, 0.09819, 0.1159, 0.08102, 0.7018, 0.3581, 0.7001, 0.3415, 0.7128, 0.3255, 0.7209, 0.3155, 0.7339, 0.3001, 0.7514, 0.3007, 0.7541, 0.3032, 0.7535, 0.3161, 0.7163, 0.3588, 0.7043, 0.3604, 0.6411, 0.3039, 0.6415, 0.2914, 0.68, 0.2492, 0.6925, 0.2477, 0.6951, 0.2501, 0.696, 0.2674, 0.6822, 0.2828, 0.6737, 0.2922, 0.6604, 0.3067, 0.6437, 0.3063, 0.287, 0.1382, 0.2244, 0.1867, 0.1755, 0.1315, 0.2008, 0.09989, 0.2743, 0.2995, 0.3235, 0.3265, 0.2625, 0.3857, 0.2216, 0.3556, 0.3291, 0.3187, 0.3442, 0.2989, 0.4007, 0.3421, 0.3908, 0.3593, 0.2216, 0.3556, 0.2625, 0.3857, 0.1804, 0.4312, 0.1593, 0.4165, 0.3794, 0.1129, 0.3608, 0.09818, 0.3944, 0.08227, 0.4053, 0.09137, 0.2844, 0.2856, 0.3015, 0.2647, 0.3442, 0.2989, 0.3291, 0.3187, 0.1877, 0.4391, 0.2005, 0.4675, 0.1639, 0.4753, 0.154, 0.4626, 0.194, 0.2194, 0.147, 0.2916, 0.1006, 0.1925, 0.138, 0.1677, 0.2625, 0.3857, 0.3235, 0.3265, 0.3824, 0.3722, 0.3654, 0.4109, 0.1593, 0.4165, 0.1804, 0.4312, 0.1441, 0.4531, 0.1306, 0.4429, 0.3536, 0.7485, 0.353, 0.7312, 0.3668, 0.7162, 0.3753, 0.707, 0.3886, 0.6928, 0.4052, 0.6933, 0.4078, 0.6957, 0.4073, 0.7082, 0.3687, 0.7499, 0.3561, 0.751, 0.1337, 0.2915, 0.09547, 0.2929, 0.07893, 0.2083, 0.09061, 0.2002, 0.3498, 0.2915, 0.3868, 0.2234, 0.4361, 0.3007, 0.4094, 0.3298, 0.07912, 0.4079, 0.09393, 0.4139, 0.06235, 0.4545, 0.05255, 0.4424, 0.6925, 0.2477, 0.6929, 0.2353, 0.7341, 0.189, 0.7475, 0.1873, 0.7502, 0.1899, 0.7523, 0.2073, 0.7389, 0.2229, 0.7299, 0.234, 0.714, 0.2506, 0.6951, 0.2501, 0.2181, 0.1939, 0.2007, 0.2123, 0.15, 0.157, 0.1642, 0.1421, 0.2728, 0.4362, 0.2655, 0.3985, 0.36, 0.4215, 0.3549, 0.4334, 0.2707, 0.2167, 0.2244, 0.1867, 0.287, 0.1382, 0.3218, 0.1662, 0.4053, 0.09137, 0.3944, 0.08227, 0.4241, 0.0482, 0.4344, 0.0575, 0.0787, 0.3695, 0.1103, 0.3765, 0.09393, 0.4139, 0.07912, 0.4079, 0.3218, 0.1662, 0.287, 0.1382, 0.3608, 0.09818, 0.3794, 0.1129, 0.2655, 0.3985, 0.2728, 0.4362, 0.2005, 0.4675, 0.1877, 0.4391, 0.6604, 0.3067, 0.6737, 0.2922, 0.6841, 0.2932, 0.6966, 0.3047, 0.6805, 0.3235, 0.1306, 0.4429, 0.1441, 0.4531, 0.1097, 0.4941, 0.09761, 0.4834, 0.154, 0.4626, 0.1639, 0.4753, 0.1353, 0.5101, 0.1204, 0.5024, 0.9024, 0.06282, 0.9027, 0.07257, 0.8931, 0.07005, 0.9236, 0.09326, 0.9333, 0.09342, 0.9263, 0.1028, 0.1378, 0.9069, 0.1286, 0.907, 0.1349, 0.8978, 0.1595, 0.9356, 0.1589, 0.9262, 0.1682, 0.9283, 0.3394, 0.6842, 0.3289, 0.684, 0.3368, 0.6741, 0.3668, 0.7162, 0.365, 0.706, 0.3753, 0.707, 0.2871, 0.731, 0.288, 0.7427, 0.2774, 0.7397, 0.3101, 0.7647, 0.322, 0.7629, 0.3139, 0.7747, 0.6822, 0.2828, 0.6841, 0.2932, 0.6737, 0.2922, 0.7101, 0.3152, 0.7209, 0.3155, 0.7128, 0.3255, 0.7421, 0.2328, 0.7299, 0.234, 0.7389, 0.2229, 0.7642, 0.2686, 0.7637, 0.2564, 0.7744, 0.2599, 0.4248, 0.3407, 0.4173, 0.3526, 0.4007, 0.3421, 0.4094, 0.3298, 0.3992, 0.3821, 0.3824, 0.3722, 0.3908, 0.3593, 0.4068, 0.37, 0.3732, 0.4291, 0.36, 0.4215, 0.3654, 0.4109, 0.3799, 0.4194, 0.4535, 0.2998, 0.4487, 0.3094, 0.4361, 0.3007, 0.4433, 0.2927, 0.1991, 0.08195, 0.2079, 0.09131, 0.2008, 0.09989, 0.19, 0.08834, 0.151, 0.1273, 0.1619, 0.1177, 0.1755, 0.1315, 0.1642, 0.1421, 0.1246, 0.1521, 0.1357, 0.1419, 0.15, 0.157, 0.138, 0.1677, 0.08006, 0.1875, 0.08907, 0.1787, 0.1006, 0.1925, 0.09061, 0.2002, 0.1209, 0.07006, 0.1619, 0.1177, 0.151, 0.1273, 0.1159, 0.08102, 0.09022, 0.5336, 0.1097, 0.4941, 0.1204, 0.5024, 0.1031, 0.5338, 0.0354, 0.4769, 0.06235, 0.4545, 0.07233, 0.4633, 0.03784, 0.4894, 0.1844, 0.03918, 0.1991, 0.08195, 0.19, 0.08834, 0.1738, 0.03812, 0.467, 0.3785, 0.4173, 0.3526, 0.4248, 0.3407, 0.4767, 0.372, 0.4987, 0.3171, 0.4487, 0.3094, 0.4535, 0.2998, 0.4961, 0.3073, 0.4065, 0.4626, 0.3732, 0.4291, 0.3799, 0.4194, 0.4164, 0.4592, 0.0403, 0.1474, 0.08907, 0.1787, 0.08006, 0.1875, 0.03839, 0.1584, 0.4388, 0.01152, 0.4241, 0.0482, 0.4147, 0.04163, 0.4266, 0.0124, 0.4916, 0.06834, 0.464, 0.08457, 0.456, 0.07579, 0.4907, 0.05595, 0.4524, 0.4131, 0.3992, 0.3821, 0.4068, 0.37, 0.4534, 0.4015, 0.09447, 0.09907, 0.1357, 0.1419, 0.1246, 0.1521, 0.0825, 0.1021, 0.147, 0.2916, 0.1195, 0.382, 0.1103, 0.3765, 0.1337, 0.2915, 0.2302, 0.2632, 0.194, 0.2194, 0.2007, 0.2123, 0.2423, 0.2504, 0.3127, 0.2519, 0.3498, 0.2915, 0.3442, 0.2989, 0.3015, 0.2647, 0.3868, 0.2234, 0.4152, 0.1451, 0.4242, 0.1505, 0.3985, 0.2228, 0.3608, 0.09818, 0.287, 0.1382, 0.2858, 0.1264, 0.354, 0.09003, 0.1804, 0.4312, 0.2625, 0.3857, 0.2655, 0.3985, 0.1877, 0.4391, 0.4173, 0.3526, 0.4068, 0.37, 0.3908, 0.3593, 0.4007, 0.3421, 0.3654, 0.4109, 0.3824, 0.3722, 0.3992, 0.3821, 0.3799, 0.4194, 0.4094, 0.3298, 0.4361, 0.3007, 0.4487, 0.3094, 0.4248, 0.3407, 0.3549, 0.4334, 0.36, 0.4215, 0.3732, 0.4291, 0.3649, 0.4395, 0.3498, 0.2915, 0.4094, 0.3298, 0.4007, 0.3421, 0.3442, 0.2989, 0.3824, 0.3722, 0.3235, 0.3265, 0.3291, 0.3187, 0.3908, 0.3593, 0.3985, 0.2228, 0.4433, 0.2927, 0.4361, 0.3007, 0.3868, 0.2234, 0.36, 0.4215, 0.2655, 0.3985, 0.2625, 0.3857, 0.3654, 0.4109, 0.2008, 0.09989, 0.1755, 0.1315, 0.1619, 0.1177, 0.19, 0.08834, 0.1642, 0.1421, 0.15, 0.157, 0.1357, 0.1419, 0.151, 0.1273, 0.138, 0.1677, 0.1006, 0.1925, 0.08907, 0.1787, 0.1246, 0.1521, 0.07017, 0.1989, 0.08006, 0.1875, 0.09061, 0.2002, 0.07893, 0.2083, 0.194, 0.2194, 0.138, 0.1677, 0.15, 0.157, 0.2007, 0.2123, 0.1755, 0.1315, 0.2244, 0.1867, 0.2181, 0.1939, 0.1642, 0.1421, 0.1337, 0.2915, 0.09061, 0.2002, 0.1006, 0.1925, 0.147, 0.2916, 0.287, 0.1382, 0.2008, 0.09989, 0.2079, 0.09131, 0.2858, 0.1264, 0.1195, 0.382, 0.1051, 0.4218, 0.09393, 0.4139, 0.1103, 0.3765, 0.3944, 0.08227, 0.3608, 0.09818, 0.354, 0.09003, 0.3864, 0.07362, 0.1877, 0.4391, 0.154, 0.4626, 0.1441, 0.4531, 0.1804, 0.4312, 0.4356, 0.1165, 0.4242, 0.1505, 0.4152, 0.1451, 0.4263, 0.1098, 0.154, 0.4626, 0.1204, 0.5024, 0.1097, 0.4941, 0.1441, 0.4531, 0.06235, 0.4545, 0.09393, 0.4139, 0.1051, 0.4218, 0.07233, 0.4633, 0.4241, 0.0482, 0.3944, 0.08227, 0.3864, 0.07362, 0.4147, 0.04163, 0.464, 0.08457, 0.4356, 0.1165, 0.4263, 0.1098, 0.456, 0.07579, 0.878, 0.08177, 0.8931, 0.07005, 0.9027, 0.07257, 0.9122, 0.08388, 0.896, 0.1003, 0.2244, 0.1867, 0.2707, 0.2167, 0.2602, 0.2299, 0.2181, 0.1939, 0.2707, 0.2167, 0.3127, 0.2519, 0.3015, 0.2647, 0.2602, 0.2299, 0.3235, 0.3265, 0.2743, 0.2995, 0.2844, 0.2856, 0.3291, 0.3187, 0.2743, 0.2995, 0.2302, 0.2632, 0.2423, 0.2504, 0.2844, 0.2856, 0.1051, 0.4218, 0.1176, 0.4326, 0.08541, 0.473, 0.07233, 0.4633, 0.1176, 0.4326, 0.1306, 0.4429, 0.09761, 0.4834, 0.08541, 0.473, 0.3868, 0.2234, 0.3543, 0.1935, 0.3981, 0.1289, 0.4152, 0.1451, 0.3543, 0.1935, 0.3218, 0.1662, 0.3794, 0.1129, 0.3981, 0.1289, 0.4263, 0.1098, 0.416, 0.1005, 0.4451, 0.06667, 0.456, 0.07579, 0.416, 0.1005, 0.4053, 0.09137, 0.4344, 0.0575, 0.4451, 0.06667, 0.3498, 0.2915, 0.3127, 0.2519, 0.3543, 0.1935, 0.3868, 0.2234, 0.3127, 0.2519, 0.2707, 0.2167, 0.3218, 0.1662, 0.3543, 0.1935, 0.1195, 0.382, 0.138, 0.3994, 0.1176, 0.4326, 0.1051, 0.4218, 0.138, 0.3994, 0.1593, 0.4165, 0.1306, 0.4429, 0.1176, 0.4326, 0.2007, 0.2123, 0.2181, 0.1939, 0.2602, 0.2299, 0.2423, 0.2504, 0.2423, 0.2504, 0.2602, 0.2299, 0.3015, 0.2647, 0.2844, 0.2856, 0.4152, 0.1451, 0.3981, 0.1289, 0.416, 0.1005, 0.4263, 0.1098, 0.3981, 0.1289, 0.3794, 0.1129, 0.4053, 0.09137, 0.416, 0.1005, 0.147, 0.2916, 0.1845, 0.3261, 0.138, 0.3994, 0.1195, 0.382, 0.1845, 0.3261, 0.2216, 0.3556, 0.1593, 0.4165, 0.138, 0.3994, 0.194, 0.2194, 0.2302, 0.2632, 0.1845, 0.3261, 0.147, 0.2916, 0.2302, 0.2632, 0.2743, 0.2995, 0.2216, 0.3556, 0.1845, 0.3261])
me_torus.materials.append(mat_material_001)
me_torus.use_remesh_preserve_volume = False
me_torus.use_remesh_preserve_attributes = False
me_torus.use_mirror_vertex_groups = False
me_torus.update()

# ---- objects
ob_sun_001 = bpy.data.objects.new('Sun.001', light_sun_002)
ob_sun = bpy.data.objects.new('Sun', light_sun_001)
ob_torus = bpy.data.objects.new('Torus', me_torus)
ob_camera = bpy.data.objects.new('Camera', cam_camera)

# ---- transforms, parenting, visibility, modifiers, constraints
ob_sun_001.location = (1.339, 0.109, 1.67)
ob_sun_001.lineart.crease_threshold = 0.0
ob_sun.location = (-0.9165, 0.109, 2.432)
ob_sun.lineart.crease_threshold = 0.0
ob_torus.location = (0.0, 0.0, 0.0)
ob_torus.lineart.crease_threshold = 0.0
ob_camera.location = (7.481, -6.508, 5.344)
ob_camera.rotation_euler = (1.109, 0.0, 0.8149)
ob_camera.lock_rotations_4d = False
ob_camera.empty_display_type = 'ARROWS'
ob_camera.color = (0.0, 0.0, 0.0, 0.0)
ob_camera.display_type = 'WIRE'
ob_camera.lineart.crease_threshold = 0.0

# ---- collection membership
col_collection_1.objects.link(ob_sun_001)
col_collection_1.objects.link(ob_sun)
col_collection_1.objects.link(ob_torus)
col_collection_1.objects.link(ob_camera)

# ---- scene / render settings (as saved in the file)
scene.camera = ob_camera
scene.frame_start = 1; scene.frame_end = 250; scene.frame_set(1)
scene.render.engine = 'CYCLES'
scene.render.resolution_percentage = 50
scene.render.dither_intensity = 0.0
scene.cycles.use_denoising = False
scene.cycles.samples = 128
scene.cycles.sampling_pattern = 'TABULATED_SOBOL'
scene.cycles.use_adaptive_sampling = False
scene.cycles.use_light_tree = False
scene.cycles.blur_glossy = 0.0
scene.cycles.sample_clamp_indirect = 0.0
scene.view_settings.view_transform = 'Standard'
bpy.context.view_layer.update()

